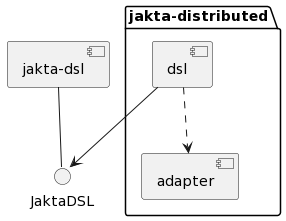

The diagram above was rendered by PlantUML. Its source (embedded in the PNG):
@startuml
component "jakta-dsl" as JDSL

package jakta-distributed as JDD {
    component dsl
    component "adapter" as AD
}

() JaktaDSL as J

JDSL -- J
dsl ..> AD
dsl --> J
@enduml